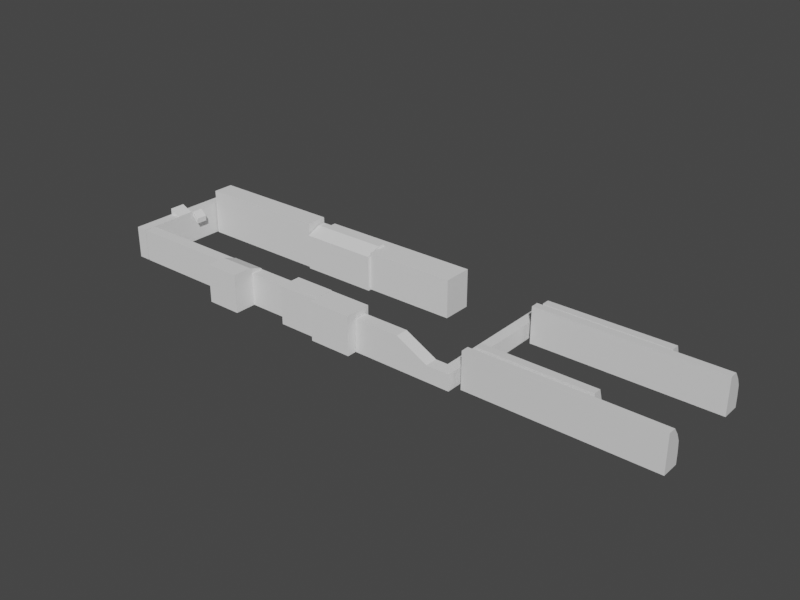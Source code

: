 # Source: bps.blend  (saved by Blender 2.92.15; exported with 4.5.12 LTS)
import bpy
from mathutils import Matrix  # noqa: F401  (used for matrix-valued properties, if any)

bpy.ops.wm.read_factory_settings(use_empty=True)
scene = bpy.context.scene
scene.name = 'Scene'

# ---- collections
col_collection = bpy.data.collections.new('Collection'); scene.collection.children.link(col_collection)

# ---- materials (node trees are filled in below, after node groups)
mat_material = bpy.data.materials.new('Material')
mat_material.alpha_threshold = 0.0
mat_material.use_transparent_shadow = False
mat_material.line_color = (0.0, 0.0, 0.0, 1.0)

# ---- material node trees
mat_material.use_nodes = True; mat_material.node_tree.nodes.clear()
_N = mat_material.node_tree.nodes; _L = mat_material.node_tree.links
n0 = _N.new('ShaderNodeOutputMaterial'); n0.name = 'Material Output'; n0.location = (300, 300)
n1 = _N.new('ShaderNodeBsdfPrincipled'); n1.name = 'Principled BSDF'; n1.location = (10, 300)
n1.distribution = 'GGX'
n1.subsurface_method = 'BURLEY'
n1.inputs[2].default_value = 0.4
n1.inputs[3].default_value = 1.45
n1.inputs[27].default_value = (0.0, 0.0, 0.0, 1.0)
n1.inputs[28].default_value = 1.0
_L.new(n1.outputs[0], n0.inputs[0])
n0.is_active_output = True

# ---- world
world_world = bpy.data.worlds.new('World'); scene.world = world_world
world_world.use_nodes = True; world_world.node_tree.nodes.clear()
_N = world_world.node_tree.nodes; _L = world_world.node_tree.links
n0 = _N.new('ShaderNodeOutputWorld'); n0.name = 'World Output'; n0.location = (300, 300)
n1 = _N.new('ShaderNodeBackground'); n1.name = 'Background'; n1.location = (10, 300)
n1.inputs[0].default_value = (0.05088, 0.05088, 0.05088, 1.0)
_L.new(n1.outputs[0], n0.inputs[0])
n0.is_active_output = True
world_world.color = (0.05088, 0.05088, 0.05088)
world_world.use_sun_shadow = False
world_world.sun_shadow_jitter_overblur = 0.0

# ---- meshes
me_cube = bpy.data.meshes.new('Cube')
me_cube.from_pydata([(0.2381, 4.785, 1.581), (0.2381, 4.785, 0.03942), (0.2381, -10.91, 1.581), (0.2381, -10.91, 0.03942), (-1.448, 4.785, 1.581), (-1.448, 4.785, 0.03942), (-1.448, -10.91, 1.581), (-1.448, -10.91, 0.03942), (0.2381, 4.785, 3.838), (0.2381, -10.91, 3.838), (-0.8738, 4.785, 3.838), (-0.8738, -10.91, 3.838), (3.795, 5.47, 1.581), (3.795, 5.47, 0.03942), (3.795, -10.23, 1.581), (3.795, -10.23, 0.03942), (1.3, 5.47, 1.581), (1.3, 5.47, 0.03942), (1.3, -10.23, 1.581), (1.3, -10.23, 0.03942), (3.795, 5.47, 5.13), (3.795, -10.23, 5.13), (2.683, 5.47, 5.13), (2.683, -10.23, 5.13), (1.42, 5.47, 3.002), (3.795, 5.47, 3.002), (3.795, -10.23, 3.002), (1.42, -10.23, 3.002), (1.914, 5.47, 4.066), (3.795, -10.23, 4.066), (3.795, 5.47, 4.066), (1.914, -10.23, 4.066), (-1.364, 4.785, 2.356), (0.2381, 4.785, 2.356), (0.2381, -10.91, 2.356), (-1.364, -10.91, 2.356), (3.795, 15.25, 1.581), (3.795, 15.25, 0.03942), (1.3, 15.25, 1.581), (1.3, 15.25, 0.03942), (3.795, 15.25, 5.13), (2.683, 15.25, 5.13), (1.42, 15.25, 3.002), (3.795, 15.25, 3.002), (1.914, 15.25, 4.066), (3.795, 15.25, 4.066), (1.914, 12.89, 4.066), (3.795, 12.89, 4.066), (3.795, 12.89, 3.002), (1.42, 12.89, 3.002), (1.3, 12.89, 0.03942), (3.795, 12.89, 0.03942), (3.795, 12.89, 5.13), (2.683, 12.89, 5.13), (1.3, 12.89, 1.581), (3.795, 12.89, 1.581)], [], [(33, 32, 10, 8), (3, 2, 6, 7), (7, 6, 4, 5), (5, 1, 3, 7), (1, 0, 2, 3), (5, 4, 0, 1), (8, 10, 11, 9), (35, 34, 9, 11), (32, 35, 11, 10), (34, 33, 8, 9), (53, 52, 40, 41), (15, 14, 18, 19), (19, 18, 16, 17), (17, 13, 15, 19), (13, 12, 14, 15), (51, 50, 39, 37), (20, 22, 23, 21), (31, 29, 21, 23), (28, 31, 23, 22), (29, 30, 20, 21), (14, 12, 25, 26), (16, 18, 27, 24), (18, 14, 26, 27), (49, 46, 44, 42), (26, 25, 30, 29), (24, 27, 31, 28), (27, 26, 29, 31), (47, 48, 43, 45), (2, 0, 33, 34), (4, 6, 35, 32), (6, 2, 34, 35), (0, 4, 32, 33), (45, 44, 41, 40), (39, 38, 36, 37), (36, 38, 42, 43), (43, 42, 44, 45), (50, 54, 38, 39), (55, 51, 37, 36), (46, 53, 41, 44), (52, 47, 45, 40), (54, 49, 42, 38), (48, 55, 36, 43), (25, 12, 55, 48), (16, 24, 49, 54), (20, 30, 47, 52), (28, 22, 53, 46), (12, 13, 51, 55), (17, 16, 54, 50), (30, 25, 48, 47), (24, 28, 46, 49), (13, 17, 50, 51), (22, 20, 52, 53)])
_uv = me_cube.uv_layers.new(name='UVMap')
_uv.uv.foreach_set('vector', [0.625, 0.5, 0.625, 0.25, 0.625, 0.25, 0.625, 0.5, 0.375, 0.75, 0.625, 0.75, 0.625, 1.0, 0.375, 1.0, 0.375, 0.0, 0.625, 0.0, 0.625, 0.25, 0.375, 0.25, 0.125, 0.5, 0.375, 0.5, 0.375, 0.75, 0.125, 0.75, 0.375, 0.5, 0.625, 0.5, 0.625, 0.75, 0.375, 0.75, 0.375, 0.25, 0.625, 0.25, 0.625, 0.5, 0.375, 0.5, 0.625, 0.5, 0.875, 0.5, 0.875, 0.75, 0.625, 0.75, 0.625, 1.0, 0.625, 0.75, 0.625, 0.75, 0.625, 1.0, 0.625, 0.25, 0.625, 0.0, 0.625, 0.0, 0.625, 0.25, 0.625, 0.75, 0.625, 0.5, 0.625, 0.5, 0.625, 0.75, 0.875, 0.5, 0.625, 0.5, 0.625, 0.5, 0.875, 0.5, 0.375, 0.75, 0.625, 0.75, 0.625, 1.0, 0.375, 1.0, 0.375, 0.0, 0.625, 0.0, 0.625, 0.25, 0.375, 0.25, 0.125, 0.5, 0.375, 0.5, 0.375, 0.75, 0.125, 0.75, 0.375, 0.5, 0.625, 0.5, 0.625, 0.75, 0.375, 0.75, 0.375, 0.5, 0.125, 0.5, 0.125, 0.5, 0.375, 0.5, 0.625, 0.5, 0.875, 0.5, 0.875, 0.75, 0.625, 0.75, 0.625, 1.0, 0.625, 0.75, 0.625, 0.75, 0.625, 1.0, 0.625, 0.25, 0.625, 0.0, 0.625, 0.0, 0.625, 0.25, 0.625, 0.75, 0.625, 0.5, 0.625, 0.5, 0.625, 0.75, 0.625, 0.75, 0.625, 0.5, 0.625, 0.5, 0.625, 0.75, 0.625, 0.25, 0.625, 0.0, 0.625, 0.0, 0.625, 0.25, 0.625, 1.0, 0.625, 0.75, 0.625, 0.75, 0.625, 1.0, 0.625, 0.25, 0.625, 0.25, 0.625, 0.25, 0.625, 0.25, 0.625, 0.75, 0.625, 0.5, 0.625, 0.5, 0.625, 0.75, 0.625, 0.25, 0.625, 0.0, 0.625, 0.0, 0.625, 0.25, 0.625, 1.0, 0.625, 0.75, 0.625, 0.75, 0.625, 1.0, 0.625, 0.5, 0.625, 0.5, 0.625, 0.5, 0.625, 0.5, 0.625, 0.75, 0.625, 0.5, 0.625, 0.5, 0.625, 0.75, 0.625, 0.25, 0.625, 0.0, 0.625, 0.0, 0.625, 0.25, 0.625, 1.0, 0.625, 0.75, 0.625, 0.75, 0.625, 1.0, 0.625, 0.5, 0.625, 0.25, 0.625, 0.25, 0.625, 0.5, 0.625, 0.5, 0.625, 0.25, 0.625, 0.25, 0.625, 0.5, 0.375, 0.25, 0.625, 0.25, 0.625, 0.5, 0.375, 0.5, 0.625, 0.5, 0.625, 0.25, 0.625, 0.25, 0.625, 0.5, 0.625, 0.5, 0.625, 0.25, 0.625, 0.25, 0.625, 0.5, 0.375, 0.25, 0.625, 0.25, 0.625, 0.25, 0.375, 0.25, 0.625, 0.5, 0.375, 0.5, 0.375, 0.5, 0.625, 0.5, 0.625, 0.25, 0.625, 0.25, 0.625, 0.25, 0.625, 0.25, 0.625, 0.5, 0.625, 0.5, 0.625, 0.5, 0.625, 0.5, 0.625, 0.25, 0.625, 0.25, 0.625, 0.25, 0.625, 0.25, 0.625, 0.5, 0.625, 0.5, 0.625, 0.5, 0.625, 0.5, 0.625, 0.5, 0.625, 0.5, 0.625, 0.5, 0.625, 0.5, 0.625, 0.25, 0.625, 0.25, 0.625, 0.25, 0.625, 0.25, 0.625, 0.5, 0.625, 0.5, 0.625, 0.5, 0.625, 0.5, 0.625, 0.25, 0.625, 0.25, 0.625, 0.25, 0.625, 0.25, 0.625, 0.5, 0.375, 0.5, 0.375, 0.5, 0.625, 0.5, 0.375, 0.25, 0.625, 0.25, 0.625, 0.25, 0.375, 0.25, 0.625, 0.5, 0.625, 0.5, 0.625, 0.5, 0.625, 0.5, 0.625, 0.25, 0.625, 0.25, 0.625, 0.25, 0.625, 0.25, 0.375, 0.5, 0.125, 0.5, 0.125, 0.5, 0.375, 0.5, 0.875, 0.5, 0.625, 0.5, 0.625, 0.5, 0.875, 0.5])
me_cube.materials.append(mat_material)
me_cube.use_remesh_preserve_volume = False
me_cube.use_remesh_preserve_attributes = False
me_cube.use_mirror_vertex_groups = False
me_cube.update()
me_cube_001 = bpy.data.meshes.new('Cube.001')
me_cube_001.from_pydata([(5.487, 3.597, -4.226), (2.997, -0.8718, 0.0), (5.487, -0.8718, -4.226), (2.997, 3.597, 0.0), (5.487, -0.8718, 0.0), (2.997, 3.597, -4.226), (5.487, 3.597, 0.0), (2.997, -0.8718, -4.226), (3.116, 3.806, 0.0), (4.418, 3.806, 0.0), (3.116, 25.67, 0.0), (4.418, 25.67, 0.0), (3.116, 3.806, -3.573), (4.418, 3.806, -3.573), (3.116, 25.67, -3.573), (4.418, 25.67, -3.573), (3.116, 12.68, 0.0), (4.418, 12.68, 0.0), (3.116, 12.68, -3.573), (4.418, 12.68, -3.573), (4.418, 8.806, 0.0), (4.418, 8.806, -3.573), (3.116, 8.806, 0.0), (3.116, 8.806, -3.573), (3.116, 12.68, -3.665), (4.418, 12.68, -4.14), (4.418, 8.806, -4.14), (3.116, 8.806, -3.665), (4.686, 12.68, 0.0), (4.686, 12.68, -3.573), (4.686, 8.806, 0.0), (4.686, 8.806, -3.573), (4.686, 12.68, -4.23), (4.686, 8.806, -4.23), (6.788, 12.68, 0.0), (6.788, 12.68, -3.573), (6.788, 8.806, 0.0), (6.788, 8.806, -3.573), (6.788, 12.68, -4.23), (6.788, 8.806, -4.23), (4.418, 3.806, -2.985), (4.418, 25.67, -2.985), (3.116, 25.67, -2.985), (3.116, 3.806, -2.985), (3.116, 12.68, -2.985), (4.418, 12.68, -2.985), (3.116, 8.806, -2.985), (4.418, 8.806, -2.985), (4.686, 12.68, -2.985), (4.686, 8.806, -2.985), (6.788, 12.68, -2.985), (6.788, 8.806, -2.985), (4.401, 25.83, 0.0), (4.401, 27.13, 0.0), (4.401, 25.83, -3.573), (4.401, 27.13, -3.573), (4.401, 27.13, -2.985), (4.401, 25.83, -2.985), (-8.092, 25.83, 0.0), (-8.092, 27.13, 0.0), (-8.092, 25.83, -3.573), (-8.092, 27.13, -3.573), (-8.092, 27.13, -2.985), (-8.092, 25.83, -2.985), (-5.767, 25.64, 0.0), (-5.767, 25.64, -5.147), (-5.767, 25.64, -3.152), (-5.767, 10.65, 0.0), (-5.767, 10.65, -5.147), (-5.767, 10.65, -3.152), (-8.126, 25.64, 0.0), (-8.126, 25.64, -5.147), (-8.126, 25.64, -3.152), (-8.126, 10.65, 0.0), (-8.126, 10.65, -5.147), (-8.126, 10.65, -3.152), (-5.512, 10.52, 0.0), (-5.512, 10.52, -3.9), (-5.512, 10.52, -2.99), (-5.512, 1.938, 0.0), (-5.512, 1.938, -3.9), (-5.512, 1.938, -2.99), (-7.144, 10.52, 0.0), (-7.144, 10.52, -4.56), (-8.028, 10.52, -4.56), (-7.144, 1.938, 0.0), (-7.144, 1.938, -4.56), (-8.028, 10.52, 0.0), (-8.028, 1.938, 0.0), (-8.028, 1.938, -4.56), (3.116, 10.74, 0.0), (3.116, 10.74, -3.573), (4.418, 10.74, 0.0), (3.116, 10.74, -3.665), (4.418, 10.74, -4.14), (4.686, 10.74, 0.0), (4.686, 10.74, -4.23), (6.788, 10.74, 0.0), (6.788, 10.74, -3.573), (6.788, 10.74, -4.23), (6.788, 10.74, -2.985), (3.116, 10.74, -2.985), (-5.512, 4.212, -2.99), (-5.512, 4.212, -3.9), (-5.512, 4.212, 0.0), (-8.028, 4.212, 0.0), (-7.144, 4.212, -4.56), (-7.144, 4.212, 0.0), (-8.028, 4.212, -4.56), (-8.028, 1.938, -2.99), (-8.028, 10.52, -2.99), (-7.144, 10.52, -2.99), (-7.144, 1.938, -2.99), (-8.028, 4.212, -2.99), (-0.372, 25.83, -2.985), (-0.372, 25.83, -3.573), (-0.372, 25.83, 0.0), (-0.372, 27.13, -3.573), (-0.372, 27.13, -2.985), (-0.372, 27.13, 0.0), (-2.127, 25.83, -2.985), (-2.127, 25.83, 0.0), (-2.127, 25.83, -3.573), (-2.127, 27.13, -3.573), (-2.127, 27.13, -2.985), (-2.127, 27.13, 0.0), (-2.393, 25.83, -2.985), (-2.393, 25.83, 0.0), (-2.393, 25.83, -3.573), (-2.393, 27.13, -3.573), (-2.393, 27.13, -2.985), (-2.393, 27.13, 0.0), (-3.65, 25.83, -2.985), (-3.65, 25.83, 0.0), (-3.65, 25.83, -3.573), (-3.65, 27.13, -3.573), (-3.65, 27.13, -2.985), (-3.65, 27.13, 0.0), (-0.372, 25.83, -3.629), (-0.372, 27.13, -4.245), (-2.127, 25.83, -3.629), (-2.127, 27.13, -4.245), (-2.393, 25.15, -2.298), (-2.393, 25.15, -2.886), (-3.65, 25.15, -2.298), (-3.65, 25.15, -2.886), (3.083, 1.168, 0.03075), (5.083, -0.8323, -4.229), (5.083, 1.168, 0.03075), (3.083, -0.8323, -4.229), (3.083, -0.8323, 0.03075), (5.083, 1.168, -4.229), (5.083, -0.8323, 0.03075), (3.083, 1.168, -4.229), (6.008, -0.9503, -4.229), (3.083, -0.9503, -4.229), (3.083, -0.9503, 0.03075), (6.008, -0.9503, 0.03075), (6.008, -5.64, -4.229), (3.083, -5.64, -4.229), (3.083, -5.64, 0.03075), (6.008, -5.64, 0.03075), (4.929, -5.667, -3.532), (3.532, -5.667, -3.532), (3.532, -5.667, 0.03075), (4.929, -5.667, 0.03075), (4.929, -10.72, -3.532), (3.532, -10.72, -3.532), (3.532, -10.72, 0.03075), (4.929, -10.72, 0.03075), (4.929, -14.2, -1.722), (3.532, -14.2, -1.722), (3.532, -14.2, 0.03075), (4.929, -14.2, 0.03075), (4.929, -15.53, -1.722), (3.532, -15.53, -1.722), (3.532, -15.53, 0.03075), (4.929, -15.53, 0.03075), (4.929, -16.73, -1.722), (3.532, -16.73, -1.722), (3.532, -16.73, 0.03075), (4.929, -16.73, 0.03075), (-10.98, -15.51, -1.722), (-10.98, -15.51, 0.03075), (-10.98, -16.71, -1.722), (-10.98, -16.71, 0.03075), (3.532, -5.667, -2.903), (4.929, -5.667, -2.903), (3.532, -10.72, -2.903), (4.929, -10.72, -2.903), (3.532, -14.2, -1.151), (4.929, -14.2, -1.151), (3.532, -15.53, -1.151), (4.929, -15.53, -1.151), (3.532, -16.73, -1.151), (4.929, -16.73, -1.151), (-10.98, -15.51, -1.151), (-10.98, -16.71, -1.151)], [], [(3, 6, 0, 5), (6, 4, 2, 0), (4, 1, 7, 2), (1, 3, 5, 7), (3, 1, 4, 6), (5, 0, 2, 7), (17, 11, 10, 16), (19, 18, 14, 15), (47, 40, 13, 21), (42, 41, 15, 14), (44, 42, 14, 18), (40, 43, 12, 13), (101, 44, 18, 91), (41, 45, 19, 15), (91, 18, 24, 93), (92, 17, 16, 90), (9, 20, 22, 8), (13, 12, 23, 21), (43, 46, 23, 12), (21, 26, 33, 31), (94, 93, 24, 25), (21, 23, 27, 26), (47, 21, 31, 49), (18, 19, 25, 24), (31, 33, 39, 37), (48, 28, 34, 50), (94, 25, 32, 96), (45, 17, 28, 48), (25, 19, 29, 32), (92, 20, 30, 95), (100, 51, 37, 98), (98, 37, 39, 99), (49, 31, 37, 51), (95, 30, 36, 97), (32, 29, 35, 38), (96, 32, 38, 99), (30, 49, 51, 36), (97, 36, 51, 100), (19, 45, 48, 29), (29, 48, 50, 35), (20, 47, 49, 30), (8, 22, 46, 43), (11, 17, 45, 41), (90, 16, 44, 101), (9, 8, 43, 40), (16, 10, 42, 44), (10, 11, 41, 42), (20, 9, 40, 47), (57, 54, 55, 56), (52, 57, 56, 53), (63, 62, 61, 60), (58, 59, 62, 63), (134, 132, 63, 60), (132, 133, 58, 63), (135, 134, 60, 61), (136, 135, 61, 62), (137, 136, 62, 59), (133, 137, 59, 58), (65, 68, 69, 66), (66, 69, 67, 64), (71, 72, 75, 74), (72, 70, 73, 75), (66, 64, 70, 72), (68, 65, 71, 74), (69, 68, 74, 75), (65, 66, 72, 71), (64, 67, 73, 70), (67, 69, 75, 73), (103, 80, 81, 102), (102, 81, 79, 104), (112, 86, 89, 109), (111, 82, 87, 110), (113, 109, 89, 108), (22, 90, 101, 46), (103, 77, 83, 106), (107, 85, 88, 105), (106, 83, 84, 108), (104, 79, 85, 107), (34, 97, 100, 50), (33, 96, 99, 39), (28, 95, 97, 34), (35, 98, 99, 38), (50, 100, 98, 35), (17, 92, 95, 28), (26, 94, 96, 33), (26, 27, 93, 94), (20, 92, 90, 22), (23, 91, 93, 27), (46, 101, 91, 23), (76, 104, 107, 82), (86, 106, 108, 89), (82, 107, 105, 87), (80, 103, 106, 86), (110, 113, 108, 84), (78, 102, 104, 76), (77, 103, 102, 78), (87, 105, 113, 110), (105, 88, 109, 113), (83, 111, 110, 84), (85, 112, 109, 88), (81, 80, 86, 112), (79, 81, 112, 85), (78, 111, 83, 77), (76, 82, 111, 78), (52, 53, 119, 116), (53, 56, 118, 119), (56, 55, 117, 118), (55, 54, 115, 117), (57, 52, 116, 114), (54, 57, 114, 115), (116, 119, 125, 121), (119, 118, 124, 125), (118, 117, 123, 124), (123, 117, 139, 141), (114, 116, 121, 120), (115, 114, 120, 122), (121, 125, 131, 127), (125, 124, 130, 131), (124, 123, 129, 130), (123, 122, 128, 129), (120, 121, 127, 126), (122, 120, 126, 128), (127, 131, 137, 133), (131, 130, 136, 137), (130, 129, 135, 136), (129, 128, 134, 135), (126, 127, 133, 132), (126, 132, 144, 142), (139, 138, 140, 141), (115, 122, 140, 138), (122, 123, 141, 140), (117, 115, 138, 139), (143, 142, 144, 145), (132, 134, 145, 144), (134, 128, 143, 145), (128, 126, 142, 143), (148, 152, 147, 151), (152, 150, 149, 147), (151, 147, 149, 153), (146, 148, 151, 153), (148, 146, 150, 152), (150, 146, 153, 149), (157, 154, 155, 156), (161, 160, 159, 158), (155, 154, 158, 159), (156, 155, 159, 160), (154, 157, 161, 158), (157, 156, 160, 161), (187, 162, 163, 186), (189, 169, 173, 191), (187, 165, 169, 189), (165, 164, 168, 169), (163, 162, 166, 167), (186, 163, 167, 188), (171, 170, 174, 175), (169, 168, 172, 173), (167, 166, 170, 171), (188, 167, 171, 190), (193, 177, 181, 195), (190, 171, 175, 192), (191, 173, 177, 193), (173, 172, 176, 177), (195, 194, 179, 178), (177, 176, 180, 181), (175, 174, 178, 179), (180, 176, 183, 185), (196, 182, 184, 197), (194, 180, 185, 197), (175, 179, 184, 182), (192, 175, 182, 196), (176, 192, 196, 183), (179, 194, 197, 184), (183, 196, 197, 185), (181, 180, 194, 195), (170, 191, 193, 174), (172, 190, 192, 176), (174, 193, 195, 178), (168, 188, 190, 172), (164, 186, 188, 168), (162, 187, 189, 166), (166, 189, 191, 170), (165, 187, 186, 164)])
_uv = me_cube_001.uv_layers.new(name='UVMap')
_uv.uv.foreach_set('vector', [0.125, 0.5, 0.375, 0.5, 0.375, 0.5, 0.125, 0.5, 0.375, 0.5, 0.375, 0.75, 0.375, 0.75, 0.375, 0.5, 0.375, 0.75, 0.125, 0.75, 0.125, 0.75, 0.375, 0.75, 0.125, 0.75, 0.125, 0.5, 0.125, 0.5, 0.125, 0.75, 0.125, 0.5, 0.125, 0.75, 0.375, 0.75, 0.375, 0.5, 0.125, 0.5, 0.375, 0.5, 0.375, 0.75, 0.125, 0.75, 0.0, 0.0, 0.0, 0.0, 0.0, 0.0, 0.0, 0.0, 0.0, 0.0, 0.0, 0.0, 0.0, 0.0, 0.0, 0.0, 0.0, 0.0, 0.0, 0.0, 0.0, 0.0, 0.0, 0.0, 0.0, 0.0, 0.0, 0.0, 0.0, 0.0, 0.0, 0.0, 0.0, 0.0, 0.0, 0.0, 0.0, 0.0, 0.0, 0.0, 0.0, 0.0, 0.0, 0.0, 0.0, 0.0, 0.0, 0.0, 0.0, 0.0, 0.0, 0.0, 0.0, 0.0, 0.0, 0.0, 0.0, 0.0, 0.0, 0.0, 0.0, 0.0, 0.0, 0.0, 0.0, 0.0, 0.0, 0.0, 0.0, 0.0, 0.0, 0.0, 0.0, 0.0, 0.0, 0.0, 0.0, 0.0, 0.0, 0.0, 0.0, 0.0, 0.0, 0.0, 0.0, 0.0, 0.0, 0.0, 0.0, 0.0, 0.0, 0.0, 0.0, 0.0, 0.0, 0.0, 0.0, 0.0, 0.0, 0.0, 0.0, 0.0, 0.0, 0.0, 0.0, 0.0, 0.0, 0.0, 0.0, 0.0, 0.0, 0.0, 0.0, 0.0, 0.0, 0.0, 0.0, 0.0, 0.0, 0.0, 0.0, 0.0, 0.0, 0.0, 0.0, 0.0, 0.0, 0.0, 0.0, 0.0, 0.0, 0.0, 0.0, 0.0, 0.0, 0.0, 0.0, 0.0, 0.0, 0.0, 0.0, 0.0, 0.0, 0.0, 0.0, 0.0, 0.0, 0.0, 0.0, 0.0, 0.0, 0.0, 0.0, 0.0, 0.0, 0.0, 0.0, 0.0, 0.0, 0.0, 0.0, 0.0, 0.0, 0.0, 0.0, 0.0, 0.0, 0.0, 0.0, 0.0, 0.0, 0.0, 0.0, 0.0, 0.0, 0.0, 0.0, 0.0, 0.0, 0.0, 0.0, 0.0, 0.0, 0.0, 0.0, 0.0, 0.0, 0.0, 0.0, 0.0, 0.0, 0.0, 0.0, 0.0, 0.0, 0.0, 0.0, 0.0, 0.0, 0.0, 0.0, 0.0, 0.0, 0.0, 0.0, 0.0, 0.0, 0.0, 0.0, 0.0, 0.0, 0.0, 0.0, 0.0, 0.0, 0.0, 0.0, 0.0, 0.0, 0.0, 0.0, 0.0, 0.0, 0.0, 0.0, 0.0, 0.0, 0.0, 0.0, 0.0, 0.0, 0.0, 0.0, 0.0, 0.0, 0.0, 0.0, 0.0, 0.0, 0.0, 0.0, 0.0, 0.0, 0.0, 0.0, 0.0, 0.0, 0.0, 0.0, 0.0, 0.0, 0.0, 0.0, 0.0, 0.0, 0.0, 0.0, 0.0, 0.0, 0.0, 0.0, 0.0, 0.0, 0.0, 0.0, 0.0, 0.0, 0.0, 0.0, 0.0, 0.0, 0.0, 0.0, 0.0, 0.0, 0.0, 0.0, 0.0, 0.0, 0.0, 0.0, 0.0, 0.0, 0.0, 0.0, 0.0, 0.0, 0.0, 0.0, 0.0, 0.0, 0.0, 0.0, 0.0, 0.0, 0.0, 0.0, 0.0, 0.0, 0.0, 0.0, 0.0, 0.0, 0.0, 0.0, 0.0, 0.0, 0.0, 0.0, 0.0, 0.0, 0.0, 0.0, 0.0, 0.0, 0.0, 0.0, 0.0, 0.0, 0.0, 0.0, 0.0, 0.0, 0.0, 0.0, 0.0, 0.0, 0.0, 0.0, 0.0, 0.0, 0.0, 0.0, 0.0, 0.0, 0.0, 0.0, 0.0, 0.0, 0.0, 0.0, 0.0, 0.0, 0.0, 0.0, 0.0, 0.0, 0.0, 0.0, 0.0, 0.0, 0.0, 0.0, 0.0, 0.0, 0.0, 0.0, 0.0, 0.0, 0.0, 0.0, 0.0, 0.0, 0.0, 0.0, 0.0, 0.0, 0.0, 0.0, 0.0, 0.0, 0.0, 0.0, 0.0, 0.0, 0.0, 0.0, 0.0, 0.0, 0.0, 0.0, 0.0, 0.0, 0.0, 0.0, 0.0, 0.0, 0.0, 0.0, 0.0, 0.0, 0.0, 0.0, 0.0, 0.0, 0.0, 0.0, 0.0, 0.0, 0.0, 0.0, 0.0, 0.0, 0.0, 0.0, 0.0, 0.0, 0.0, 0.0, 0.0, 0.0, 0.0, 0.0, 0.0, 0.0, 0.0, 0.0, 0.0, 0.0, 0.0, 0.0, 0.0, 0.0, 0.0, 0.0, 0.0, 0.0, 0.0, 0.0, 0.0, 0.0, 0.0, 0.0, 0.0, 0.0, 0.0, 0.0, 0.0, 0.0, 0.0, 0.0, 0.0, 0.0, 0.0, 0.0, 0.0, 0.0, 0.0, 0.0, 0.0, 0.0, 0.0, 0.0, 0.0, 0.0, 0.0, 0.0, 0.0, 0.0, 0.0, 0.0, 0.0, 0.0, 0.0, 0.0, 0.0, 0.0, 0.0, 0.0, 0.0, 0.0, 0.0, 0.0, 0.0, 0.0, 0.0, 0.0, 0.0, 0.0, 0.0, 0.0, 0.0, 0.0, 0.0, 0.0, 0.0, 0.0, 0.0, 0.0, 0.0, 0.0, 0.0, 0.0, 0.0, 0.0, 0.0, 0.0, 0.0, 0.0, 0.0, 0.0, 0.0, 0.0, 0.0, 0.0, 0.0, 0.0, 0.0, 0.0, 0.0, 0.0, 0.0, 0.0, 0.0, 0.0, 0.0, 0.0, 0.0, 0.0, 0.0, 0.0, 0.0, 0.0, 0.0, 0.0, 0.0, 0.0, 0.0, 0.0, 0.0, 0.0, 0.0, 0.0, 0.0, 0.0, 0.0, 0.0, 0.0, 0.0, 0.0, 0.0, 0.0, 0.0, 0.0, 0.0, 0.0, 0.0, 0.0, 0.0, 0.0, 0.0, 0.0, 0.0, 0.0, 0.0, 0.0, 0.0, 0.0, 0.0, 0.0, 0.0, 0.0, 0.0, 0.0, 0.0, 0.0, 0.0, 0.0, 0.0, 0.0, 0.0, 0.0, 0.0, 0.0, 0.0, 0.0, 0.0, 0.0, 0.0, 0.0, 0.0, 0.0, 0.0, 0.0, 0.0, 0.0, 0.0, 0.0, 0.0, 0.0, 0.0, 0.0, 0.0, 0.0, 0.0, 0.0, 0.0, 0.0, 0.0, 0.0, 0.0, 0.0, 0.0, 0.0, 0.0, 0.0, 0.0, 0.0, 0.0, 0.0, 0.0, 0.0, 0.0, 0.0, 0.0, 0.0, 0.0, 0.0, 0.0, 0.0, 0.0, 0.0, 0.0, 0.0, 0.0, 0.0, 0.0, 0.0, 0.0, 0.0, 0.0, 0.0, 0.0, 0.0, 0.0, 0.0, 0.0, 0.0, 0.0, 0.0, 0.0, 0.0, 0.0, 0.0, 0.0, 0.0, 0.0, 0.0, 0.0, 0.0, 0.0, 0.0, 0.0, 0.0, 0.0, 0.0, 0.0, 0.0, 0.0, 0.0, 0.0, 0.0, 0.0, 0.0, 0.0, 0.0, 0.0, 0.0, 0.0, 0.0, 0.0, 0.0, 0.0, 0.0, 0.0, 0.0, 0.0, 0.0, 0.0, 0.0, 0.0, 0.0, 0.0, 0.0, 0.0, 0.0, 0.0, 0.0, 0.0, 0.0, 0.0, 0.0, 0.0, 0.0, 0.0, 0.0, 0.0, 0.0, 0.0, 0.0, 0.0, 0.0, 0.0, 0.0, 0.0, 0.0, 0.0, 0.0, 0.0, 0.0, 0.0, 0.0, 0.0, 0.0, 0.0, 0.0, 0.0, 0.0, 0.0, 0.0, 0.0, 0.0, 0.0, 0.0, 0.0, 0.0, 0.0, 0.0, 0.0, 0.0, 0.0, 0.0, 0.0, 0.0, 0.0, 0.0, 0.0, 0.0, 0.0, 0.0, 0.0, 0.0, 0.0, 0.0, 0.0, 0.0, 0.0, 0.0, 0.0, 0.0, 0.0, 0.0, 0.0, 0.0, 0.0, 0.0, 0.0, 0.0, 0.0, 0.0, 0.0, 0.0, 0.0, 0.0, 0.0, 0.0, 0.0, 0.0, 0.0, 0.0, 0.0, 0.0, 0.0, 0.0, 0.0, 0.0, 0.0, 0.0, 0.0, 0.0, 0.0, 0.0, 0.0, 0.0, 0.0, 0.0, 0.0, 0.0, 0.0, 0.0, 0.0, 0.0, 0.0, 0.0, 0.0, 0.0, 0.0, 0.0, 0.0, 0.0, 0.0, 0.0, 0.0, 0.0, 0.0, 0.0, 0.0, 0.0, 0.0, 0.0, 0.0, 0.0, 0.0, 0.0, 0.0, 0.0, 0.0, 0.0, 0.0, 0.0, 0.0, 0.0, 0.0, 0.0, 0.0, 0.0, 0.0, 0.0, 0.0, 0.0, 0.0, 0.0, 0.0, 0.0, 0.0, 0.0, 0.0, 0.0, 0.0, 0.0, 0.0, 0.0, 0.0, 0.0, 0.0, 0.0, 0.0, 0.0, 0.0, 0.0, 0.0, 0.0, 0.0, 0.0, 0.0, 0.0, 0.0, 0.0, 0.0, 0.0, 0.0, 0.0, 0.0, 0.0, 0.0, 0.0, 0.0, 0.0, 0.0, 0.0, 0.0, 0.0, 0.0, 0.0, 0.0, 0.0, 0.0, 0.0, 0.0, 0.0, 0.0, 0.0, 0.0, 0.0, 0.0, 0.0, 0.0, 0.0, 0.0, 0.0, 0.0, 0.0, 0.0, 0.0, 0.0, 0.0, 0.0, 0.0, 0.0, 0.0, 0.0, 0.0, 0.0, 0.0, 0.0, 0.0, 0.0, 0.0, 0.0, 0.0, 0.0, 0.0, 0.0, 0.0, 0.0, 0.0, 0.0, 0.0, 0.0, 0.0, 0.0, 0.0, 0.0, 0.0, 0.0, 0.0, 0.0, 0.0, 0.0, 0.0, 0.0, 0.0, 0.0, 0.0, 0.0, 0.0, 0.0, 0.0, 0.0, 0.0, 0.0, 0.0, 0.0, 0.0, 0.0, 0.0, 0.0, 0.0, 0.0, 0.0, 0.0, 0.0, 0.0, 0.0, 0.0, 0.0, 0.0, 0.0, 0.0, 0.0, 0.0, 0.0, 0.0, 0.0, 0.0, 0.0, 0.0, 0.0, 0.0, 0.0, 0.0, 0.0, 0.0, 0.0, 0.0, 0.0, 0.0, 0.0, 0.0, 0.0, 0.0, 0.0, 0.0, 0.0, 0.0, 0.0, 0.0, 0.0, 0.0, 0.0, 0.0, 0.0, 0.0, 0.0, 0.0, 0.0, 0.0, 0.0, 0.0, 0.0, 0.0, 0.0, 0.0, 0.0, 0.0, 0.0, 0.0, 0.0, 0.0, 0.0, 0.0, 0.0, 0.0, 0.0, 0.0, 0.0, 0.0, 0.0, 0.0, 0.0, 0.0, 0.0, 0.0, 0.0, 0.0, 0.0, 0.0, 0.0, 0.0, 0.0, 0.0, 0.0, 0.0, 0.0, 0.0, 0.0, 0.0, 0.0, 0.0, 0.0, 0.125, 0.5, 0.375, 0.5, 0.375, 0.5, 0.125, 0.5, 0.375, 0.5, 0.375, 0.75, 0.375, 0.75, 0.375, 0.5, 0.125, 0.5, 0.375, 0.5, 0.375, 0.75, 0.125, 0.75, 0.125, 0.75, 0.125, 0.5, 0.125, 0.5, 0.125, 0.75, 0.125, 0.5, 0.125, 0.75, 0.375, 0.75, 0.375, 0.5, 0.375, 0.75, 0.125, 0.75, 0.125, 0.75, 0.375, 0.75, 0.375, 0.5, 0.375, 0.5, 0.375, 0.75, 0.375, 0.75, 0.375, 0.5, 0.375, 0.75, 0.375, 0.75, 0.375, 0.5, 0.375, 0.75, 0.375, 0.5, 0.375, 0.5, 0.375, 0.75, 0.375, 0.75, 0.375, 0.75, 0.375, 0.75, 0.375, 0.75, 0.375, 0.5, 0.375, 0.5, 0.375, 0.5, 0.375, 0.5, 0.375, 0.5, 0.375, 0.75, 0.375, 0.75, 0.375, 0.5, 0.375, 0.5, 0.375, 0.5, 0.375, 0.75, 0.375, 0.75, 0.375, 0.5, 0.375, 0.5, 0.375, 0.5, 0.375, 0.5, 0.375, 0.5, 0.375, 0.5, 0.375, 0.5, 0.375, 0.5, 0.375, 0.5, 0.375, 0.75, 0.375, 0.75, 0.375, 0.5, 0.375, 0.75, 0.375, 0.5, 0.375, 0.5, 0.375, 0.75, 0.375, 0.75, 0.375, 0.75, 0.375, 0.75, 0.375, 0.75, 0.375, 0.75, 0.375, 0.5, 0.375, 0.5, 0.375, 0.75, 0.375, 0.5, 0.375, 0.75, 0.375, 0.75, 0.375, 0.5, 0.375, 0.75, 0.375, 0.5, 0.375, 0.5, 0.375, 0.75, 0.375, 0.75, 0.375, 0.75, 0.375, 0.75, 0.375, 0.75, 0.375, 0.5, 0.375, 0.5, 0.375, 0.5, 0.375, 0.5, 0.375, 0.75, 0.375, 0.75, 0.375, 0.75, 0.375, 0.75, 0.375, 0.5, 0.375, 0.5, 0.375, 0.5, 0.375, 0.5, 0.375, 0.5, 0.375, 0.75, 0.375, 0.75, 0.375, 0.5, 0.375, 0.5, 0.375, 0.75, 0.375, 0.75, 0.375, 0.5, 0.375, 0.5, 0.375, 0.75, 0.375, 0.75, 0.375, 0.5, 0.375, 0.75, 0.375, 0.5, 0.375, 0.5, 0.375, 0.75, 0.375, 0.75, 0.375, 0.75, 0.375, 0.75, 0.375, 0.75, 0.375, 0.75, 0.375, 0.75, 0.375, 0.75, 0.375, 0.75, 0.375, 0.75, 0.375, 0.75, 0.375, 0.75, 0.375, 0.75, 0.375, 0.75, 0.375, 0.75, 0.375, 0.75, 0.375, 0.75, 0.375, 0.75, 0.375, 0.75, 0.375, 0.75, 0.375, 0.75, 0.375, 0.75, 0.375, 0.75, 0.375, 0.75, 0.375, 0.75, 0.375, 0.75, 0.375, 0.75, 0.375, 0.75, 0.375, 0.75, 0.375, 0.75, 0.375, 0.75, 0.375, 0.75, 0.375, 0.75, 0.375, 0.5, 0.375, 0.75, 0.375, 0.75, 0.375, 0.5, 0.375, 0.5, 0.375, 0.5, 0.375, 0.5, 0.375, 0.5, 0.375, 0.75, 0.375, 0.75, 0.375, 0.75, 0.375, 0.75, 0.375, 0.5, 0.375, 0.5, 0.375, 0.5, 0.375, 0.5, 0.375, 0.75, 0.375, 0.75, 0.375, 0.75, 0.375, 0.75, 0.375, 0.75, 0.375, 0.75, 0.375, 0.75, 0.375, 0.75, 0.375, 0.5, 0.375, 0.5, 0.375, 0.5, 0.375, 0.5, 0.375, 0.5, 0.375, 0.5, 0.375, 0.5, 0.375, 0.5, 0.375, 0.5, 0.375, 0.5, 0.375, 0.75, 0.375, 0.75])
me_cube_001.use_remesh_fix_poles = True
me_cube_001.use_remesh_preserve_attributes = False
me_cube_001.use_mirror_vertex_groups = False
me_cube_001.update()
me_cube_003 = bpy.data.meshes.new('Cube.003')
me_cube_003.from_pydata([(3.938, 1.015, -3.405), (3.938, 3.659, -3.405), (0.7155, 3.659, -3.405), (0.7155, 1.015, -3.405), (0.7155, 1.015, 0.0), (0.7155, 3.659, 0.0), (3.938, 3.659, 0.0), (3.938, 1.015, 0.0), (3.938, 1.015, -3.405), (3.938, 3.659, -3.405), (3.938, 3.659, 0.0), (3.938, 1.015, 0.0), (8.866, 1.015, -3.405), (8.866, 3.659, -3.405), (8.866, 3.659, 0.0), (8.866, 1.015, 0.0), (8.866, 2.124, -3.405), (8.866, 3.659, -3.405), (8.866, 3.659, 0.0), (8.866, 1.015, 0.0), (15.36, 2.124, -3.405), (15.36, 3.659, -3.405), (15.36, 3.659, 0.0), (15.36, 1.015, 0.0), (8.866, 3.659, -2.987), (8.866, 1.015, -2.987), (15.36, 3.659, -2.987), (15.36, 1.015, -2.987)], [], [(6, 5, 2, 1), (7, 4, 5, 6), (7, 6, 1, 0), (5, 4, 3, 2), (0, 1, 2, 3), (4, 7, 0, 3), (11, 8, 9, 10), (15, 14, 13, 12), (8, 11, 15, 12), (9, 8, 12, 13), (11, 10, 14, 15), (10, 9, 13, 14), (25, 16, 17, 24), (27, 26, 21, 20), (19, 18, 22, 23), (24, 17, 21, 26), (25, 19, 23, 27), (17, 16, 20, 21), (16, 25, 27, 20), (18, 24, 26, 22), (23, 22, 26, 27), (19, 25, 24, 18)])
_uv = me_cube_003.uv_layers.new(name='UVMap')
_uv.uv.foreach_set('vector', [0.0, 0.0, 0.0, 0.0, 0.0, 0.0, 0.0, 0.0, 0.0, 0.0, 0.0, 0.0, 0.0, 0.0, 0.0, 0.0, 0.0, 0.0, 0.0, 0.0, 0.0, 0.0, 0.0, 0.0, 0.0, 0.0, 0.0, 0.0, 0.0, 0.0, 0.0, 0.0, 0.0, 0.0, 0.0, 0.0, 0.0, 0.0, 0.0, 0.0, 0.0, 0.0, 0.0, 0.0, 0.0, 0.0, 0.0, 0.0, 0.0, 0.0, 0.0, 0.0, 0.0, 0.0, 0.0, 0.0, 0.0, 0.0, 0.0, 0.0, 0.0, 0.0, 0.0, 0.0, 0.0, 0.0, 0.0, 0.0, 0.0, 0.0, 0.0, 0.0, 0.0, 0.0, 0.0, 0.0, 0.0, 0.0, 0.0, 0.0, 0.0, 0.0, 0.0, 0.0, 0.0, 0.0, 0.0, 0.0, 0.0, 0.0, 0.0, 0.0, 0.0, 0.0, 0.0, 0.0, 0.0, 0.0, 0.0, 0.0, 0.0, 0.0, 0.0, 0.0, 0.0, 0.0, 0.0, 0.0, 0.0, 0.0, 0.0, 0.0, 0.0, 0.0, 0.0, 0.0, 0.0, 0.0, 0.0, 0.0, 0.0, 0.0, 0.0, 0.0, 0.0, 0.0, 0.0, 0.0, 0.0, 0.0, 0.0, 0.0, 0.0, 0.0, 0.0, 0.0, 0.0, 0.0, 0.0, 0.0, 0.0, 0.0, 0.0, 0.0, 0.0, 0.0, 0.0, 0.0, 0.0, 0.0, 0.0, 0.0, 0.0, 0.0, 0.0, 0.0, 0.0, 0.0, 0.0, 0.0, 0.0, 0.0, 0.0, 0.0, 0.0, 0.0, 0.0, 0.0, 0.0, 0.0, 0.0, 0.0, 0.0, 0.0, 0.0, 0.0])
me_cube_003.use_remesh_fix_poles = True
me_cube_003.use_remesh_preserve_attributes = False
me_cube_003.use_mirror_vertex_groups = False
me_cube_003.update()
me_cube_005 = bpy.data.meshes.new('Cube.005')
me_cube_005.from_pydata([(0.2381, 6.708, 1.581), (0.2381, 6.708, 0.03942), (0.2381, -10.91, 1.581), (0.2381, -10.91, 0.03942), (-1.448, 6.708, 1.581), (-1.448, 6.708, 0.03942), (-1.448, -10.91, 1.581), (-1.448, -10.91, 0.03942), (0.2381, 6.708, 3.838), (0.2381, -10.91, 3.838), (-0.8738, 6.708, 3.838), (-0.8738, -10.91, 3.838), (3.795, 7.393, 1.581), (3.795, 7.393, 0.03942), (3.795, -10.23, 1.581), (3.795, -10.23, 0.03942), (1.3, 7.393, 1.581), (1.3, 7.393, 0.03942), (1.3, -10.23, 1.581), (1.3, -10.23, 0.03942), (3.795, 7.393, 5.13), (3.795, -10.23, 5.13), (2.683, 7.393, 5.13), (2.683, -10.23, 5.13), (1.42, 7.393, 3.002), (3.795, 7.393, 3.002), (3.795, -10.23, 3.002), (1.42, -10.23, 3.002), (1.914, 7.393, 4.066), (3.795, -10.23, 4.066), (3.795, 7.393, 4.066), (1.914, -10.23, 4.066), (-1.364, 6.708, 2.356), (0.2381, 6.708, 2.356), (0.2381, -10.91, 2.356), (-1.364, -10.91, 2.356), (3.795, 15.25, 1.581), (3.795, 15.25, 0.03942), (1.3, 15.25, 1.581), (1.3, 15.25, 0.03942), (3.795, 15.25, 5.13), (2.683, 15.25, 5.13), (1.42, 15.25, 3.002), (3.795, 15.25, 3.002), (1.914, 15.25, 4.066), (3.795, 15.25, 4.066), (1.914, 12.89, 4.066), (3.795, 12.89, 4.066), (3.795, 12.89, 3.002), (1.42, 12.89, 3.002), (1.3, 12.89, 0.03942), (3.795, 12.89, 0.03942), (3.795, 12.89, 5.13), (2.683, 12.89, 5.13), (1.3, 12.89, 1.581), (3.795, 12.89, 1.581)], [], [(33, 32, 10, 8), (3, 2, 6, 7), (7, 6, 4, 5), (5, 1, 3, 7), (1, 0, 2, 3), (5, 4, 0, 1), (8, 10, 11, 9), (35, 34, 9, 11), (32, 35, 11, 10), (34, 33, 8, 9), (53, 52, 40, 41), (15, 14, 18, 19), (19, 18, 16, 17), (17, 13, 15, 19), (13, 12, 14, 15), (51, 50, 39, 37), (20, 22, 23, 21), (31, 29, 21, 23), (28, 31, 23, 22), (29, 30, 20, 21), (14, 12, 25, 26), (16, 18, 27, 24), (18, 14, 26, 27), (49, 46, 44, 42), (26, 25, 30, 29), (24, 27, 31, 28), (27, 26, 29, 31), (47, 48, 43, 45), (2, 0, 33, 34), (4, 6, 35, 32), (6, 2, 34, 35), (0, 4, 32, 33), (45, 44, 41, 40), (39, 38, 36, 37), (36, 38, 42, 43), (43, 42, 44, 45), (50, 54, 38, 39), (55, 51, 37, 36), (46, 53, 41, 44), (52, 47, 45, 40), (54, 49, 42, 38), (48, 55, 36, 43), (25, 12, 55, 48), (16, 24, 49, 54), (20, 30, 47, 52), (28, 22, 53, 46), (12, 13, 51, 55), (17, 16, 54, 50), (30, 25, 48, 47), (24, 28, 46, 49), (13, 17, 50, 51), (22, 20, 52, 53)])
_uv = me_cube_005.uv_layers.new(name='UVMap')
_uv.uv.foreach_set('vector', [0.625, 0.5, 0.625, 0.25, 0.625, 0.25, 0.625, 0.5, 0.375, 0.75, 0.625, 0.75, 0.625, 1.0, 0.375, 1.0, 0.375, 0.0, 0.625, 0.0, 0.625, 0.25, 0.375, 0.25, 0.125, 0.5, 0.375, 0.5, 0.375, 0.75, 0.125, 0.75, 0.375, 0.5, 0.625, 0.5, 0.625, 0.75, 0.375, 0.75, 0.375, 0.25, 0.625, 0.25, 0.625, 0.5, 0.375, 0.5, 0.625, 0.5, 0.875, 0.5, 0.875, 0.75, 0.625, 0.75, 0.625, 1.0, 0.625, 0.75, 0.625, 0.75, 0.625, 1.0, 0.625, 0.25, 0.625, 0.0, 0.625, 0.0, 0.625, 0.25, 0.625, 0.75, 0.625, 0.5, 0.625, 0.5, 0.625, 0.75, 0.875, 0.5, 0.625, 0.5, 0.625, 0.5, 0.875, 0.5, 0.375, 0.75, 0.625, 0.75, 0.625, 1.0, 0.375, 1.0, 0.375, 0.0, 0.625, 0.0, 0.625, 0.25, 0.375, 0.25, 0.125, 0.5, 0.375, 0.5, 0.375, 0.75, 0.125, 0.75, 0.375, 0.5, 0.625, 0.5, 0.625, 0.75, 0.375, 0.75, 0.375, 0.5, 0.125, 0.5, 0.125, 0.5, 0.375, 0.5, 0.625, 0.5, 0.875, 0.5, 0.875, 0.75, 0.625, 0.75, 0.625, 1.0, 0.625, 0.75, 0.625, 0.75, 0.625, 1.0, 0.625, 0.25, 0.625, 0.0, 0.625, 0.0, 0.625, 0.25, 0.625, 0.75, 0.625, 0.5, 0.625, 0.5, 0.625, 0.75, 0.625, 0.75, 0.625, 0.5, 0.625, 0.5, 0.625, 0.75, 0.625, 0.25, 0.625, 0.0, 0.625, 0.0, 0.625, 0.25, 0.625, 1.0, 0.625, 0.75, 0.625, 0.75, 0.625, 1.0, 0.625, 0.25, 0.625, 0.25, 0.625, 0.25, 0.625, 0.25, 0.625, 0.75, 0.625, 0.5, 0.625, 0.5, 0.625, 0.75, 0.625, 0.25, 0.625, 0.0, 0.625, 0.0, 0.625, 0.25, 0.625, 1.0, 0.625, 0.75, 0.625, 0.75, 0.625, 1.0, 0.625, 0.5, 0.625, 0.5, 0.625, 0.5, 0.625, 0.5, 0.625, 0.75, 0.625, 0.5, 0.625, 0.5, 0.625, 0.75, 0.625, 0.25, 0.625, 0.0, 0.625, 0.0, 0.625, 0.25, 0.625, 1.0, 0.625, 0.75, 0.625, 0.75, 0.625, 1.0, 0.625, 0.5, 0.625, 0.25, 0.625, 0.25, 0.625, 0.5, 0.625, 0.5, 0.625, 0.25, 0.625, 0.25, 0.625, 0.5, 0.375, 0.25, 0.625, 0.25, 0.625, 0.5, 0.375, 0.5, 0.625, 0.5, 0.625, 0.25, 0.625, 0.25, 0.625, 0.5, 0.625, 0.5, 0.625, 0.25, 0.625, 0.25, 0.625, 0.5, 0.375, 0.25, 0.625, 0.25, 0.625, 0.25, 0.375, 0.25, 0.625, 0.5, 0.375, 0.5, 0.375, 0.5, 0.625, 0.5, 0.625, 0.25, 0.625, 0.25, 0.625, 0.25, 0.625, 0.25, 0.625, 0.5, 0.625, 0.5, 0.625, 0.5, 0.625, 0.5, 0.625, 0.25, 0.625, 0.25, 0.625, 0.25, 0.625, 0.25, 0.625, 0.5, 0.625, 0.5, 0.625, 0.5, 0.625, 0.5, 0.625, 0.5, 0.625, 0.5, 0.625, 0.5, 0.625, 0.5, 0.625, 0.25, 0.625, 0.25, 0.625, 0.25, 0.625, 0.25, 0.625, 0.5, 0.625, 0.5, 0.625, 0.5, 0.625, 0.5, 0.625, 0.25, 0.625, 0.25, 0.625, 0.25, 0.625, 0.25, 0.625, 0.5, 0.375, 0.5, 0.375, 0.5, 0.625, 0.5, 0.375, 0.25, 0.625, 0.25, 0.625, 0.25, 0.375, 0.25, 0.625, 0.5, 0.625, 0.5, 0.625, 0.5, 0.625, 0.5, 0.625, 0.25, 0.625, 0.25, 0.625, 0.25, 0.625, 0.25, 0.375, 0.5, 0.125, 0.5, 0.125, 0.5, 0.375, 0.5, 0.875, 0.5, 0.625, 0.5, 0.625, 0.5, 0.875, 0.5])
me_cube_005.materials.append(mat_material)
me_cube_005.use_remesh_preserve_volume = False
me_cube_005.use_remesh_preserve_attributes = False
me_cube_005.use_mirror_vertex_groups = False
me_cube_005.update()

# ---- objects
ob_cube = bpy.data.objects.new('Cube', me_cube)
ob_cube_001 = bpy.data.objects.new('Cube.001', me_cube_001)
ob_cube_002 = bpy.data.objects.new('Cube.002', me_cube_003)
ob_cube_003 = bpy.data.objects.new('Cube.003', me_cube_005)

# ---- transforms, parenting, visibility, modifiers, constraints
ob_cube.location = (10.54, 10.81, 4.651)
ob_cube.rotation_euler = (-2.687e-07, 3.142, 1.571)
ob_cube.scale = (1.156, -1.156, -1.156)
ob_cube.lock_rotations_4d = False
ob_cube.empty_display_type = 'ARROWS'
ob_cube.lineart.crease_threshold = 0.0
ob_cube_001.parent = ob_cube
ob_cube_001.matrix_parent_inverse = Matrix(((-5.534e-08, 1.266, -7.144e-07, 3.433), (1.266, 5.534e-08, -3.402e-07, -31.32), (-3.402e-07, -7.144e-07, -1.266, -0.4598), (0.0, -0.0, 0.0, 1.0)))
ob_cube_001.location = (-0.7204, -3.768, -0.4214)
ob_cube_001.rotation_euler = (0.0, -0.0, 1.574)
ob_cube_001.lineart.crease_threshold = 0.0
ob_cube_002.parent = ob_cube
ob_cube_002.matrix_parent_inverse = Matrix(((-5.534e-08, 1.266, -7.144e-07, 3.433), (1.266, 5.534e-08, -3.402e-07, -31.32), (-3.402e-07, -7.144e-07, -1.266, -0.4598), (0.0, -0.0, 0.0, 1.0)))
ob_cube_002.location = (8.424, -8.288, -0.5156)
ob_cube_002.scale = (-1.239, -1.239, 1.239)
ob_cube_002.lineart.crease_threshold = 0.0
ob_cube_003.parent = ob_cube
ob_cube_003.matrix_parent_inverse = Matrix(((-3.781e-08, 0.8651, -4.881e-07, -9.351), (0.8651, 3.781e-08, -2.325e-07, -9.119), (-2.325e-07, -4.881e-07, -0.8651, 4.024), (0.0, -0.0, 0.0, 1.0)))
ob_cube_003.location = (10.54, -5.32, 4.651)
ob_cube_003.rotation_euler = (-2.687e-07, 3.142, 1.571)
ob_cube_003.scale = (-1.156, -1.156, 1.156)
ob_cube_003.lock_rotations_4d = False
ob_cube_003.empty_display_type = 'ARROWS'
ob_cube_003.lineart.crease_threshold = 0.0

# ---- collection membership
col_collection.objects.link(ob_cube)
col_collection.objects.link(ob_cube_001)
col_collection.objects.link(ob_cube_002)
col_collection.objects.link(ob_cube_003)

# ---- scene / render settings (as saved in the file)
scene.frame_start = 1; scene.frame_end = 250; scene.frame_set(1)
scene.render.engine = 'BLENDER_EEVEE_NEXT'
scene.render.resolution_x = 1280
scene.render.resolution_y = 960
scene.cycles.use_denoising = False
scene.cycles.samples = 128
scene.cycles.sampling_pattern = 'TABULATED_SOBOL'
scene.cycles.use_adaptive_sampling = False
scene.cycles.use_light_tree = False
scene.view_settings.view_transform = 'Filmic'
bpy.context.view_layer.update()

# ---- added for rendering (the .blend has no active camera and no usable light): camera, sun
cam_auto = bpy.data.cameras.new('AutoCamera')
cam_auto.lens = 50.0
cam_auto.sensor_width = 36.0
cam_auto.clip_end = 1599.18
ob_auto_camera = bpy.data.objects.new('AutoCamera', cam_auto)
scene.collection.objects.link(ob_auto_camera)
ob_auto_camera.location = (71.9801, -93.8685, 81.3775)
ob_auto_camera.rotation_euler = (1.09748, -7.21219e-08, 0.694738)
scene.camera = ob_auto_camera
light_auto_sun = bpy.data.lights.new('AutoSun', 'SUN')
light_auto_sun.energy = 3.0
light_auto_sun.angle = 0.0523599
ob_auto_sun = bpy.data.objects.new('AutoSun', light_auto_sun)
scene.collection.objects.link(ob_auto_sun)
ob_auto_sun.rotation_euler = (0.872665, 0.174533, 0.523599)
bpy.context.view_layer.update()
